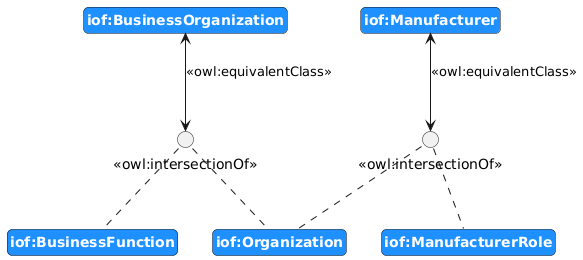

The diagram above was rendered by PlantUML. Its source (embedded in the PNG):
@startuml
!include https://raw.githubusercontent.com/iofoundry/ontopuml/main/iof.iuml
oClass(iof:Organization)   
oClass(iof:BusinessOrganization)
oClass(iof:Manufacturer)
oClass(iof:BusinessFunction)
oClass(iof:ManufacturerRole)

equiIntersection(iof:BusinessOrganization,'["iof:Organization","iof:BusinessFunction"]', down)
equiIntersection(iof:Manufacturer,'["iof:Organization","iof:ManufacturerRole"]', down)
@enduml